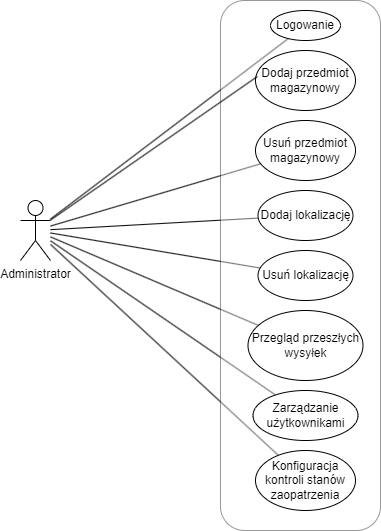

The diagram above was exported from draw.io. Its source (the exported page's mxGraphModel, read from the mxfile embedded in the PNG):
<mxGraphModel dx="796" dy="436" grid="1" gridSize="10" guides="1" tooltips="1" connect="1" arrows="1" fold="1" page="1" pageScale="1" pageWidth="827" pageHeight="1169" math="0" shadow="0">
  <root>
    <mxCell id="0" />
    <mxCell id="1" parent="0" />
    <mxCell id="zNyK208ejiIicsjhz8J7-22" style="edgeStyle=orthogonalEdgeStyle;rounded=0;orthogonalLoop=1;jettySize=auto;html=1;endArrow=none;endFill=0;strokeColor=none;" edge="1" parent="1" source="zNyK208ejiIicsjhz8J7-11" target="zNyK208ejiIicsjhz8J7-14">
      <mxGeometry relative="1" as="geometry" />
    </mxCell>
    <mxCell id="zNyK208ejiIicsjhz8J7-24" style="rounded=0;orthogonalLoop=1;jettySize=auto;html=1;endArrow=none;endFill=0;" edge="1" parent="1" source="zNyK208ejiIicsjhz8J7-11" target="zNyK208ejiIicsjhz8J7-13">
      <mxGeometry relative="1" as="geometry" />
    </mxCell>
    <mxCell id="zNyK208ejiIicsjhz8J7-25" style="rounded=0;orthogonalLoop=1;jettySize=auto;html=1;endArrow=none;endFill=0;" edge="1" parent="1" source="zNyK208ejiIicsjhz8J7-11" target="zNyK208ejiIicsjhz8J7-15">
      <mxGeometry relative="1" as="geometry" />
    </mxCell>
    <mxCell id="zNyK208ejiIicsjhz8J7-26" style="rounded=0;orthogonalLoop=1;jettySize=auto;html=1;endArrow=none;endFill=0;" edge="1" parent="1" source="zNyK208ejiIicsjhz8J7-11" target="zNyK208ejiIicsjhz8J7-16">
      <mxGeometry relative="1" as="geometry" />
    </mxCell>
    <mxCell id="zNyK208ejiIicsjhz8J7-27" style="rounded=0;orthogonalLoop=1;jettySize=auto;html=1;endArrow=none;endFill=0;" edge="1" parent="1" source="zNyK208ejiIicsjhz8J7-11" target="zNyK208ejiIicsjhz8J7-17">
      <mxGeometry relative="1" as="geometry" />
    </mxCell>
    <mxCell id="zNyK208ejiIicsjhz8J7-28" style="rounded=0;orthogonalLoop=1;jettySize=auto;html=1;endArrow=none;endFill=0;" edge="1" parent="1" source="zNyK208ejiIicsjhz8J7-11" target="zNyK208ejiIicsjhz8J7-19">
      <mxGeometry relative="1" as="geometry" />
    </mxCell>
    <mxCell id="zNyK208ejiIicsjhz8J7-29" style="rounded=0;orthogonalLoop=1;jettySize=auto;html=1;endArrow=none;endFill=0;" edge="1" parent="1" source="zNyK208ejiIicsjhz8J7-11" target="zNyK208ejiIicsjhz8J7-18">
      <mxGeometry relative="1" as="geometry" />
    </mxCell>
    <mxCell id="zNyK208ejiIicsjhz8J7-30" style="rounded=0;orthogonalLoop=1;jettySize=auto;html=1;endArrow=none;endFill=0;" edge="1" parent="1" source="zNyK208ejiIicsjhz8J7-11" target="zNyK208ejiIicsjhz8J7-20">
      <mxGeometry relative="1" as="geometry" />
    </mxCell>
    <mxCell id="zNyK208ejiIicsjhz8J7-11" value="Administrator" style="shape=umlActor;verticalLabelPosition=bottom;verticalAlign=top;html=1;outlineConnect=0;" vertex="1" parent="1">
      <mxGeometry x="90" y="220" width="30" height="60" as="geometry" />
    </mxCell>
    <mxCell id="zNyK208ejiIicsjhz8J7-12" value="" style="rounded=1;whiteSpace=wrap;html=1;opacity=40;" vertex="1" parent="1">
      <mxGeometry x="290" y="20" width="160" height="530" as="geometry" />
    </mxCell>
    <mxCell id="zNyK208ejiIicsjhz8J7-13" value="Logowanie" style="ellipse;whiteSpace=wrap;html=1;" vertex="1" parent="1">
      <mxGeometry x="340" y="30" width="70" height="30" as="geometry" />
    </mxCell>
    <mxCell id="zNyK208ejiIicsjhz8J7-14" value="Dodaj przedmiot magazynowy" style="ellipse;whiteSpace=wrap;html=1;" vertex="1" parent="1">
      <mxGeometry x="325" y="70" width="100" height="60" as="geometry" />
    </mxCell>
    <mxCell id="zNyK208ejiIicsjhz8J7-15" value="Usuń przedmiot magazynowy" style="ellipse;whiteSpace=wrap;html=1;" vertex="1" parent="1">
      <mxGeometry x="325" y="140" width="100" height="60" as="geometry" />
    </mxCell>
    <mxCell id="zNyK208ejiIicsjhz8J7-16" value="Dodaj lokalizację" style="ellipse;whiteSpace=wrap;html=1;" vertex="1" parent="1">
      <mxGeometry x="327.5" y="210" width="95" height="50" as="geometry" />
    </mxCell>
    <mxCell id="zNyK208ejiIicsjhz8J7-17" value="Usuń lokalizację" style="ellipse;whiteSpace=wrap;html=1;" vertex="1" parent="1">
      <mxGeometry x="327.5" y="270" width="95" height="50" as="geometry" />
    </mxCell>
    <mxCell id="zNyK208ejiIicsjhz8J7-18" value="Zarządzanie użytkownikami" style="ellipse;whiteSpace=wrap;html=1;" vertex="1" parent="1">
      <mxGeometry x="322.5" y="410" width="105" height="50" as="geometry" />
    </mxCell>
    <mxCell id="zNyK208ejiIicsjhz8J7-19" value="Przegląd przeszłych wysyłek" style="ellipse;whiteSpace=wrap;html=1;" vertex="1" parent="1">
      <mxGeometry x="317.5" y="330" width="115" height="70" as="geometry" />
    </mxCell>
    <mxCell id="zNyK208ejiIicsjhz8J7-20" value="Konfiguracja kontroli stanów zaopatrzenia" style="ellipse;whiteSpace=wrap;html=1;" vertex="1" parent="1">
      <mxGeometry x="325" y="470" width="100" height="60" as="geometry" />
    </mxCell>
    <mxCell id="zNyK208ejiIicsjhz8J7-23" style="rounded=0;orthogonalLoop=1;jettySize=auto;html=1;entryX=0.019;entryY=0.433;entryDx=0;entryDy=0;entryPerimeter=0;endArrow=none;endFill=0;strokeColor=default;" edge="1" parent="1" source="zNyK208ejiIicsjhz8J7-11" target="zNyK208ejiIicsjhz8J7-14">
      <mxGeometry relative="1" as="geometry" />
    </mxCell>
  </root>
</mxGraphModel>